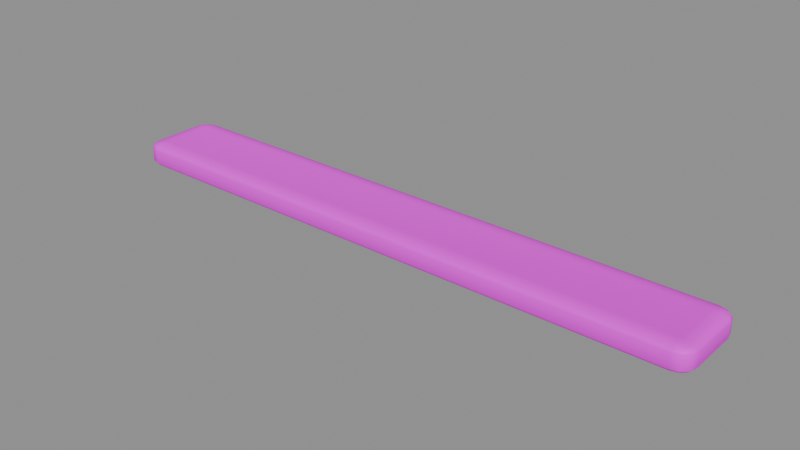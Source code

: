 # Source: dock_board.blend  (saved by Blender 4.5.87; exported with 4.5.12 LTS)
import bpy
from mathutils import Matrix  # noqa: F401  (used for matrix-valued properties, if any)

bpy.ops.wm.read_factory_settings(use_empty=True)
scene = bpy.context.scene
scene.name = 'Scene'

# ---- collections
col_sea_scene_sbr_dock_board = bpy.data.collections.new('SEA-SCENE-SBR-DOCK-BOARD'); scene.collection.children.link(col_sea_scene_sbr_dock_board)

# ---- images (referenced by path relative to the original .blend; pixels are not part of the script)
import os
ASSET_DIR = os.environ.get("B2B_ASSET_DIR", "")  # directory of the original .blend (textures are referenced by path, not embedded)
HERE = os.path.dirname(os.path.abspath(__file__))  # packed textures are extracted next to this script under _unpacked/

def load_image(name, relpath, width, height, colorspace="sRGB"):
    """Load a texture the original file referenced (path relative to the .blend, or extracted next to this script)."""
    p = next((c for c in (os.path.join(HERE, relpath), os.path.join(ASSET_DIR, relpath)) if relpath and os.path.exists(c)), "")
    if p:
        img = bpy.data.images.load(p, check_existing=True)
        img.name = name
    else:  # same state as the original file: an image datablock whose file is absent (Cycles renders it pink)
        img = bpy.data.images.new(name, width, height)
        img.source = "FILE"
        img.filepath = "//" + (relpath or name)
    img.colorspace_settings.name = colorspace
    return img
img_sea_cozy_8x8_512_png = load_image('sea_cozy_8x8_512.png', 'sea_cabin_timber_8x8_512.png', 1024, 1024, 'sRGB')

# ---- materials (node trees are filled in below, after node groups)
mat_sea_matte = bpy.data.materials.new('SEA_Matte')

# ---- material node trees
mat_sea_matte.use_nodes = True; mat_sea_matte.node_tree.nodes.clear()
_N = mat_sea_matte.node_tree.nodes; _L = mat_sea_matte.node_tree.links
n0 = _N.new('ShaderNodeUVMap'); n0.name = 'UV Map'; n0.location = (0, 0)
n0.width = 160
n0.uv_map = 'PaletteUV'
n1 = _N.new('ShaderNodeTexImage'); n1.name = 'Image Texture'; n1.location = (0, 0)
n1.image = img_sea_cozy_8x8_512_png
n1.interpolation = 'Closest'
n2 = _N.new('ShaderNodeBsdfPrincipled'); n2.name = 'Principled BSDF'; n2.location = (0, 0)
n2.inputs[2].default_value = 0.62
n2.inputs[10].default_value = 0.005
n2.inputs[13].default_value = 0.25
n3 = _N.new('ShaderNodeOutputMaterial'); n3.name = 'Material Output'; n3.location = (0, 0)
n4 = _N.new('ShaderNodeHueSaturation'); n4.name = 'Hue/Saturation/Value'; n4.location = (0, 0)
n4.width = 160
n5 = _N.new('ShaderNodeSeparateXYZ'); n5.name = 'Separate XYZ'; n5.location = (0, 0)
n6 = _N.new('ShaderNodeMath'); n6.name = 'Math'; n6.location = (0, 0)
n6.operation = 'MULTIPLY'
n6.inputs[1].default_value = 8.0
n7 = _N.new('ShaderNodeMath'); n7.name = 'Math.001'; n7.location = (0, 0)
n7.operation = 'FLOOR'
n8 = _N.new('ShaderNodeMath'); n8.name = 'Math.002'; n8.location = (0, 0)
n8.operation = 'COMPARE'
n8.inputs[1].default_value = 5.0
n8.inputs[2].default_value = 0.01
n9 = _N.new('ShaderNodeMath'); n9.name = 'Math.003'; n9.location = (0, 0)
n9.operation = 'MULTIPLY'
n9.inputs[1].default_value = 8.0
n10 = _N.new('ShaderNodeMath'); n10.name = 'Math.004'; n10.location = (0, 0)
n10.operation = 'FLOOR'
n11 = _N.new('ShaderNodeMath'); n11.name = 'Math.005'; n11.location = (0, 0)
n11.operation = 'COMPARE'
n11.inputs[1].default_value = 5.0
n11.inputs[2].default_value = 0.01
n12 = _N.new('ShaderNodeMath'); n12.name = 'Math.006'; n12.location = (0, 0)
n12.operation = 'MULTIPLY'
n13 = _N.new('ShaderNodeMath'); n13.name = 'Math.007'; n13.location = (0, 0)
n13.operation = 'MULTIPLY_ADD'
n13.inputs[1].default_value = 0.02
n14 = _N.new('ShaderNodeMath'); n14.name = 'Math.008'; n14.location = (0, 0)
n14.operation = 'MULTIPLY_ADD'
n14.inputs[1].default_value = -0.18
n14.inputs[2].default_value = 1.12
n15 = _N.new('ShaderNodeSeparateXYZ'); n15.name = '分离 XYZ'; n15.location = (0, 0)
n16 = _N.new('ShaderNodeMath'); n16.name = '运算'; n16.location = (0, 0)
n16.operation = 'MULTIPLY'
n16.inputs[1].default_value = 8.0
n17 = _N.new('ShaderNodeMath'); n17.name = '运算.001'; n17.location = (0, 0)
n17.operation = 'FLOOR'
n18 = _N.new('ShaderNodeMath'); n18.name = '运算.002'; n18.location = (0, 0)
n18.operation = 'COMPARE'
n18.inputs[1].default_value = 5.0
n18.inputs[2].default_value = 0.01
n19 = _N.new('ShaderNodeMath'); n19.name = '运算.003'; n19.location = (0, 0)
n19.operation = 'MULTIPLY'
n19.inputs[1].default_value = 8.0
n20 = _N.new('ShaderNodeMath'); n20.name = '运算.004'; n20.location = (0, 0)
n20.operation = 'FLOOR'
n21 = _N.new('ShaderNodeMath'); n21.name = '运算.005'; n21.location = (0, 0)
n21.operation = 'COMPARE'
n21.inputs[1].default_value = 2.0
n21.inputs[2].default_value = 0.01
n22 = _N.new('ShaderNodeMath'); n22.name = '运算.006'; n22.location = (0, 0)
n22.operation = 'MULTIPLY'
n23 = _N.new('ShaderNodeHueSaturation'); n23.name = '色相/饱和度/明度'; n23.location = (0, 0)
n23.width = 160
n23.inputs[0].default_value = 0.567
n23.inputs[1].default_value = 0.95
n23.inputs[2].default_value = 0.75
n24 = _N.new('ShaderNodeMixRGB'); n24.name = '混合 (旧版)'; n24.location = (0, 0)
_L.new(n0.outputs[0], n1.inputs[0])
_L.new(n1.outputs[0], n4.inputs[4])
_L.new(n2.outputs[0], n3.inputs[0])
_L.new(n0.outputs[0], n5.inputs[0])
_L.new(n5.outputs[0], n6.inputs[0])
_L.new(n6.outputs[0], n7.inputs[0])
_L.new(n7.outputs[0], n8.inputs[0])
_L.new(n5.outputs[1], n9.inputs[0])
_L.new(n9.outputs[0], n10.inputs[0])
_L.new(n10.outputs[0], n11.inputs[0])
_L.new(n8.outputs[0], n12.inputs[0])
_L.new(n11.outputs[0], n12.inputs[1])
_L.new(n12.outputs[0], n13.inputs[0])
_L.new(n13.outputs[0], n4.inputs[0])
_L.new(n12.outputs[0], n14.inputs[0])
_L.new(n14.outputs[0], n4.inputs[1])
_L.new(n0.outputs[0], n15.inputs[0])
_L.new(n15.outputs[0], n16.inputs[0])
_L.new(n16.outputs[0], n17.inputs[0])
_L.new(n17.outputs[0], n18.inputs[0])
_L.new(n15.outputs[1], n19.inputs[0])
_L.new(n19.outputs[0], n20.inputs[0])
_L.new(n20.outputs[0], n21.inputs[0])
_L.new(n18.outputs[0], n22.inputs[0])
_L.new(n21.outputs[0], n22.inputs[1])
_L.new(n4.outputs[0], n23.inputs[4])
_L.new(n22.outputs[0], n24.inputs[0])
_L.new(n4.outputs[0], n24.inputs[1])
_L.new(n23.outputs[0], n24.inputs[2])
_L.new(n24.outputs[0], n2.inputs[0])
n3.is_active_output = True

# ---- meshes
me_015 = bpy.data.meshes.new('立方体.015')
me_015.from_pydata([(-1.521, -0.1325, 0.0), (-1.521, -0.2175, 0.0271), (-1.606, -0.1325, 0.0271), (-1.521, -0.1749, 0.003621), (-1.564, -0.1325, 0.003621), (-1.562, -0.1731, 0.007138), (-1.564, -0.2061, 0.0271), (-1.521, -0.2061, 0.01357), (-1.562, -0.1951, 0.01414), (-1.595, -0.1325, 0.01357), (-1.595, -0.1749, 0.0271), (-1.584, -0.1731, 0.01414), (-1.521, -0.2175, 0.1004), (-1.521, -0.1325, 0.1275), (-1.606, -0.1325, 0.1004), (-1.521, -0.2061, 0.114), (-1.564, -0.2061, 0.1004), (-1.562, -0.1951, 0.1134), (-1.564, -0.1325, 0.1239), (-1.521, -0.1749, 0.1239), (-1.562, -0.1731, 0.1204), (-1.595, -0.1749, 0.1004), (-1.595, -0.1325, 0.114), (-1.584, -0.1731, 0.1134), (-1.521, 0.1325, 0.0), (-1.606, 0.1325, 0.0271), (-1.521, 0.2175, 0.0271), (-1.564, 0.1325, 0.003621), (-1.521, 0.1749, 0.003621), (-1.562, 0.1731, 0.007138), (-1.595, 0.1749, 0.0271), (-1.595, 0.1325, 0.01357), (-1.584, 0.1731, 0.01414), (-1.521, 0.2061, 0.01357), (-1.564, 0.2061, 0.0271), (-1.562, 0.1951, 0.01414), (-1.521, 0.1325, 0.1275), (-1.521, 0.2175, 0.1004), (-1.606, 0.1325, 0.1004), (-1.521, 0.1749, 0.1239), (-1.564, 0.1325, 0.1239), (-1.562, 0.1731, 0.1204), (-1.564, 0.2061, 0.1004), (-1.521, 0.2061, 0.114), (-1.562, 0.1951, 0.1134), (-1.595, 0.1325, 0.114), (-1.595, 0.1749, 0.1004), (-1.584, 0.1731, 0.1134), (1.521, -0.1325, 0.0), (1.606, -0.1325, 0.0271), (1.521, -0.2175, 0.0271), (1.564, -0.1325, 0.003621), (1.521, -0.1749, 0.003621), (1.562, -0.1731, 0.007138), (1.595, -0.1749, 0.0271), (1.595, -0.1325, 0.01357), (1.584, -0.1731, 0.01414), (1.521, -0.2061, 0.01357), (1.564, -0.2061, 0.0271), (1.562, -0.1951, 0.01414), (1.521, -0.1325, 0.1275), (1.521, -0.2175, 0.1004), (1.606, -0.1325, 0.1004), (1.521, -0.1749, 0.1239), (1.564, -0.1325, 0.1239), (1.562, -0.1731, 0.1204), (1.564, -0.2061, 0.1004), (1.521, -0.2061, 0.114), (1.562, -0.1951, 0.1134), (1.595, -0.1325, 0.114), (1.595, -0.1749, 0.1004), (1.584, -0.1731, 0.1134), (1.521, 0.1325, 0.0), (1.521, 0.2175, 0.0271), (1.606, 0.1325, 0.0271), (1.521, 0.1749, 0.003621), (1.564, 0.1325, 0.003621), (1.562, 0.1731, 0.007138), (1.564, 0.2061, 0.0271), (1.521, 0.2061, 0.01357), (1.562, 0.1951, 0.01414), (1.595, 0.1325, 0.01357), (1.595, 0.1749, 0.0271), (1.584, 0.1731, 0.01414), (1.521, 0.1325, 0.1275), (1.606, 0.1325, 0.1004), (1.521, 0.2175, 0.1004), (1.564, 0.1325, 0.1239), (1.521, 0.1749, 0.1239), (1.562, 0.1731, 0.1204), (1.595, 0.1749, 0.1004), (1.595, 0.1325, 0.114), (1.584, 0.1731, 0.1134), (1.521, 0.2061, 0.114), (1.564, 0.2061, 0.1004), (1.562, 0.1951, 0.1134)], [], [(0, 3, 5, 4), (3, 7, 8, 5), (1, 6, 8, 7), (6, 10, 11, 8), (2, 9, 11, 10), (9, 4, 5, 11), (5, 8, 11), (12, 15, 17, 16), (15, 19, 20, 17), (13, 18, 20, 19), (18, 22, 23, 20), (14, 21, 23, 22), (21, 16, 17, 23), (17, 20, 23), (24, 27, 29, 28), (27, 31, 32, 29), (25, 30, 32, 31), (30, 34, 35, 32), (26, 33, 35, 34), (33, 28, 29, 35), (29, 32, 35), (36, 39, 41, 40), (39, 43, 44, 41), (37, 42, 44, 43), (42, 46, 47, 44), (38, 45, 47, 46), (45, 40, 41, 47), (41, 44, 47), (48, 51, 53, 52), (51, 55, 56, 53), (49, 54, 56, 55), (54, 58, 59, 56), (50, 57, 59, 58), (57, 52, 53, 59), (53, 56, 59), (60, 63, 65, 64), (63, 67, 68, 65), (61, 66, 68, 67), (66, 70, 71, 68), (62, 69, 71, 70), (69, 64, 65, 71), (65, 68, 71), (72, 75, 77, 76), (75, 79, 80, 77), (73, 78, 80, 79), (78, 82, 83, 80), (74, 81, 83, 82), (81, 76, 77, 83), (77, 80, 83), (84, 87, 89, 88), (87, 91, 92, 89), (85, 90, 92, 91), (90, 94, 95, 92), (86, 93, 95, 94), (93, 88, 89, 95), (89, 92, 95), (24, 0, 4, 27), (27, 4, 9, 31), (31, 9, 2, 25), (1, 12, 16, 6), (6, 16, 21, 10), (10, 21, 14, 2), (13, 36, 40, 18), (18, 40, 45, 22), (22, 45, 38, 14), (37, 26, 34, 42), (42, 34, 30, 46), (46, 30, 25, 38), (72, 24, 28, 75), (75, 28, 33, 79), (79, 33, 26, 73), (36, 84, 88, 39), (39, 88, 93, 43), (43, 93, 86, 37), (85, 74, 82, 90), (90, 82, 78, 94), (94, 78, 73, 86), (48, 72, 76, 51), (51, 76, 81, 55), (55, 81, 74, 49), (84, 60, 64, 87), (87, 64, 69, 91), (91, 69, 62, 85), (61, 50, 58, 66), (66, 58, 54, 70), (70, 54, 49, 62), (0, 48, 52, 3), (3, 52, 57, 7), (7, 57, 50, 1), (60, 13, 19, 63), (63, 19, 15, 67), (67, 15, 12, 61), (24, 72, 48, 0), (2, 14, 38, 25), (50, 61, 12, 1), (84, 36, 13, 60), (26, 37, 86, 73), (74, 85, 62, 49)])
me_015.polygons.foreach_set('use_smooth', [True] * 98)
_uv = me_015.uv_layers.new(name='PaletteUV')
_uv.uv.foreach_set('vector', [0.2125, 0.8125, 0.1875, 0.8375, 0.1625, 0.8125, 0.1875, 0.7875, 0.2125, 0.8125, 0.1875, 0.8375, 0.1625, 0.8125, 0.1875, 0.7875, 0.2125, 0.8125, 0.1875, 0.8375, 0.1625, 0.8125, 0.1875, 0.7875, 0.2125, 0.8125, 0.1875, 0.8375, 0.1625, 0.8125, 0.1875, 0.7875, 0.2125, 0.8125, 0.1875, 0.8375, 0.1625, 0.8125, 0.1875, 0.7875, 0.2125, 0.8125, 0.1875, 0.8375, 0.1625, 0.8125, 0.1875, 0.7875, 0.2125, 0.8125, 0.175, 0.8342, 0.175, 0.7908, 0.2125, 0.8125, 0.1875, 0.8375, 0.1625, 0.8125, 0.1875, 0.7875, 0.2125, 0.8125, 0.1875, 0.8375, 0.1625, 0.8125, 0.1875, 0.7875, 0.2125, 0.8125, 0.1875, 0.8375, 0.1625, 0.8125, 0.1875, 0.7875, 0.2125, 0.8125, 0.1875, 0.8375, 0.1625, 0.8125, 0.1875, 0.7875, 0.2125, 0.8125, 0.1875, 0.8375, 0.1625, 0.8125, 0.1875, 0.7875, 0.2125, 0.8125, 0.1875, 0.8375, 0.1625, 0.8125, 0.1875, 0.7875, 0.2125, 0.8125, 0.175, 0.8342, 0.175, 0.7908, 0.2125, 0.8125, 0.1875, 0.8375, 0.1625, 0.8125, 0.1875, 0.7875, 0.2125, 0.8125, 0.1875, 0.8375, 0.1625, 0.8125, 0.1875, 0.7875, 0.2125, 0.8125, 0.1875, 0.8375, 0.1625, 0.8125, 0.1875, 0.7875, 0.2125, 0.8125, 0.1875, 0.8375, 0.1625, 0.8125, 0.1875, 0.7875, 0.2125, 0.8125, 0.1875, 0.8375, 0.1625, 0.8125, 0.1875, 0.7875, 0.2125, 0.8125, 0.1875, 0.8375, 0.1625, 0.8125, 0.1875, 0.7875, 0.2125, 0.8125, 0.175, 0.8342, 0.175, 0.7908, 0.2125, 0.8125, 0.1875, 0.8375, 0.1625, 0.8125, 0.1875, 0.7875, 0.2125, 0.8125, 0.1875, 0.8375, 0.1625, 0.8125, 0.1875, 0.7875, 0.2125, 0.8125, 0.1875, 0.8375, 0.1625, 0.8125, 0.1875, 0.7875, 0.2125, 0.8125, 0.1875, 0.8375, 0.1625, 0.8125, 0.1875, 0.7875, 0.2125, 0.8125, 0.1875, 0.8375, 0.1625, 0.8125, 0.1875, 0.7875, 0.2125, 0.8125, 0.1875, 0.8375, 0.1625, 0.8125, 0.1875, 0.7875, 0.2125, 0.8125, 0.175, 0.8342, 0.175, 0.7908, 0.2125, 0.8125, 0.1875, 0.8375, 0.1625, 0.8125, 0.1875, 0.7875, 0.2125, 0.8125, 0.1875, 0.8375, 0.1625, 0.8125, 0.1875, 0.7875, 0.2125, 0.8125, 0.1875, 0.8375, 0.1625, 0.8125, 0.1875, 0.7875, 0.2125, 0.8125, 0.1875, 0.8375, 0.1625, 0.8125, 0.1875, 0.7875, 0.2125, 0.8125, 0.1875, 0.8375, 0.1625, 0.8125, 0.1875, 0.7875, 0.2125, 0.8125, 0.1875, 0.8375, 0.1625, 0.8125, 0.1875, 0.7875, 0.2125, 0.8125, 0.175, 0.8342, 0.175, 0.7908, 0.2125, 0.8125, 0.1875, 0.8375, 0.1625, 0.8125, 0.1875, 0.7875, 0.2125, 0.8125, 0.1875, 0.8375, 0.1625, 0.8125, 0.1875, 0.7875, 0.2125, 0.8125, 0.1875, 0.8375, 0.1625, 0.8125, 0.1875, 0.7875, 0.2125, 0.8125, 0.1875, 0.8375, 0.1625, 0.8125, 0.1875, 0.7875, 0.2125, 0.8125, 0.1875, 0.8375, 0.1625, 0.8125, 0.1875, 0.7875, 0.2125, 0.8125, 0.1875, 0.8375, 0.1625, 0.8125, 0.1875, 0.7875, 0.2125, 0.8125, 0.175, 0.8342, 0.175, 0.7908, 0.2125, 0.8125, 0.1875, 0.8375, 0.1625, 0.8125, 0.1875, 0.7875, 0.2125, 0.8125, 0.1875, 0.8375, 0.1625, 0.8125, 0.1875, 0.7875, 0.2125, 0.8125, 0.1875, 0.8375, 0.1625, 0.8125, 0.1875, 0.7875, 0.2125, 0.8125, 0.1875, 0.8375, 0.1625, 0.8125, 0.1875, 0.7875, 0.2125, 0.8125, 0.1875, 0.8375, 0.1625, 0.8125, 0.1875, 0.7875, 0.2125, 0.8125, 0.1875, 0.8375, 0.1625, 0.8125, 0.1875, 0.7875, 0.2125, 0.8125, 0.175, 0.8342, 0.175, 0.7908, 0.2125, 0.8125, 0.1875, 0.8375, 0.1625, 0.8125, 0.1875, 0.7875, 0.2125, 0.8125, 0.1875, 0.8375, 0.1625, 0.8125, 0.1875, 0.7875, 0.2125, 0.8125, 0.1875, 0.8375, 0.1625, 0.8125, 0.1875, 0.7875, 0.2125, 0.8125, 0.1875, 0.8375, 0.1625, 0.8125, 0.1875, 0.7875, 0.2125, 0.8125, 0.1875, 0.8375, 0.1625, 0.8125, 0.1875, 0.7875, 0.2125, 0.8125, 0.1875, 0.8375, 0.1625, 0.8125, 0.1875, 0.7875, 0.2125, 0.8125, 0.175, 0.8342, 0.175, 0.7908, 0.2125, 0.8125, 0.1875, 0.8375, 0.1625, 0.8125, 0.1875, 0.7875, 0.2125, 0.8125, 0.1875, 0.8375, 0.1625, 0.8125, 0.1875, 0.7875, 0.2125, 0.8125, 0.1875, 0.8375, 0.1625, 0.8125, 0.1875, 0.7875, 0.2125, 0.8125, 0.1875, 0.8375, 0.1625, 0.8125, 0.1875, 0.7875, 0.2125, 0.8125, 0.1875, 0.8375, 0.1625, 0.8125, 0.1875, 0.7875, 0.2125, 0.8125, 0.1875, 0.8375, 0.1625, 0.8125, 0.1875, 0.7875, 0.2125, 0.8125, 0.1875, 0.8375, 0.1625, 0.8125, 0.1875, 0.7875, 0.2125, 0.8125, 0.1875, 0.8375, 0.1625, 0.8125, 0.1875, 0.7875, 0.2125, 0.8125, 0.1875, 0.8375, 0.1625, 0.8125, 0.1875, 0.7875, 0.2125, 0.8125, 0.1875, 0.8375, 0.1625, 0.8125, 0.1875, 0.7875, 0.2125, 0.8125, 0.1875, 0.8375, 0.1625, 0.8125, 0.1875, 0.7875, 0.2125, 0.8125, 0.1875, 0.8375, 0.1625, 0.8125, 0.1875, 0.7875, 0.2125, 0.8125, 0.1875, 0.8375, 0.1625, 0.8125, 0.1875, 0.7875, 0.2125, 0.8125, 0.1875, 0.8375, 0.1625, 0.8125, 0.1875, 0.7875, 0.2125, 0.8125, 0.1875, 0.8375, 0.1625, 0.8125, 0.1875, 0.7875, 0.2125, 0.8125, 0.1875, 0.8375, 0.1625, 0.8125, 0.1875, 0.7875, 0.2125, 0.8125, 0.1875, 0.8375, 0.1625, 0.8125, 0.1875, 0.7875, 0.2125, 0.8125, 0.1875, 0.8375, 0.1625, 0.8125, 0.1875, 0.7875, 0.2125, 0.8125, 0.1875, 0.8375, 0.1625, 0.8125, 0.1875, 0.7875, 0.2125, 0.8125, 0.1875, 0.8375, 0.1625, 0.8125, 0.1875, 0.7875, 0.2125, 0.8125, 0.1875, 0.8375, 0.1625, 0.8125, 0.1875, 0.7875, 0.2125, 0.8125, 0.1875, 0.8375, 0.1625, 0.8125, 0.1875, 0.7875, 0.2125, 0.8125, 0.1875, 0.8375, 0.1625, 0.8125, 0.1875, 0.7875, 0.2125, 0.8125, 0.1875, 0.8375, 0.1625, 0.8125, 0.1875, 0.7875, 0.2125, 0.8125, 0.1875, 0.8375, 0.1625, 0.8125, 0.1875, 0.7875, 0.2125, 0.8125, 0.1875, 0.8375, 0.1625, 0.8125, 0.1875, 0.7875, 0.2125, 0.8125, 0.1875, 0.8375, 0.1625, 0.8125, 0.1875, 0.7875, 0.2125, 0.8125, 0.1875, 0.8375, 0.1625, 0.8125, 0.1875, 0.7875, 0.2125, 0.8125, 0.1875, 0.8375, 0.1625, 0.8125, 0.1875, 0.7875, 0.2125, 0.8125, 0.1875, 0.8375, 0.1625, 0.8125, 0.1875, 0.7875, 0.2125, 0.8125, 0.1875, 0.8375, 0.1625, 0.8125, 0.1875, 0.7875, 0.2125, 0.8125, 0.1875, 0.8375, 0.1625, 0.8125, 0.1875, 0.7875, 0.2125, 0.8125, 0.1875, 0.8375, 0.1625, 0.8125, 0.1875, 0.7875, 0.2125, 0.8125, 0.1875, 0.8375, 0.1625, 0.8125, 0.1875, 0.7875, 0.2125, 0.8125, 0.1875, 0.8375, 0.1625, 0.8125, 0.1875, 0.7875, 0.2125, 0.8125, 0.1875, 0.8375, 0.1625, 0.8125, 0.1875, 0.7875, 0.2125, 0.8125, 0.1875, 0.8375, 0.1625, 0.8125, 0.1875, 0.7875, 0.2125, 0.8125, 0.1875, 0.8375, 0.1625, 0.8125, 0.1875, 0.7875, 0.2125, 0.8125, 0.1875, 0.8375, 0.1625, 0.8125, 0.1875, 0.7875, 0.2125, 0.8125, 0.1875, 0.8375, 0.1625, 0.8125, 0.1875, 0.7875, 0.2125, 0.8125, 0.1875, 0.8375, 0.1625, 0.8125, 0.1875, 0.7875, 0.2125, 0.8125, 0.1875, 0.8375, 0.1625, 0.8125, 0.1875, 0.7875])
me_015.materials.append(mat_sea_matte)
me_015.update()
me_015.normals_split_custom_set([tuple(v) for v in zip(*[iter([0.07384, 0.04809, -0.9961, 0.06283, -0.2146, -0.9747, -0.16, -0.1589, -0.9742, -0.2025, 0.03837, -0.9785, 0.06283, -0.2146, -0.9747, 0.036, -0.5745, -0.8177, -0.291, -0.565, -0.7721, -0.16, -0.1589, -0.9742, 0.005893, -0.9709, -0.2394, -0.4673, -0.8541, -0.2284, -0.291, -0.565, -0.7721, 0.036, -0.5745, -0.8177, -0.4673, -0.8541, -0.2284, -0.8541, -0.4673, -0.2284, -0.5681, -0.3011, -0.7659, -0.291, -0.565, -0.7721, -0.9683, -0.02024, -0.2489, -0.5738, 0.008602, -0.8189, -0.5681, -0.3011, -0.7659, -0.8541, -0.4673, -0.2284, -0.5738, 0.008602, -0.8189, -0.2025, 0.03837, -0.9785, -0.16, -0.1589, -0.9742, -0.5681, -0.3011, -0.7659, -0.16, -0.1589, -0.9742, -0.291, -0.565, -0.7721, -0.5681, -0.3011, -0.7659, 0.01372, -0.9682, 0.2498, 0.036, -0.5745, 0.8177, -0.2913, -0.5652, 0.7718, -0.4751, -0.8499, 0.2279, 0.036, -0.5745, 0.8177, 0.06283, -0.2146, 0.9747, -0.1672, -0.1531, 0.974, -0.2913, -0.5652, 0.7718, 0.07786, 0.0427, 0.996, -0.2102, 0.03748, 0.977, -0.1672, -0.1531, 0.974, 0.06283, -0.2146, 0.9747, -0.2102, 0.03748, 0.977, -0.5738, 0.008602, 0.8189, -0.565, -0.291, 0.7721, -0.1672, -0.1531, 0.974, -0.9701, -0.02803, 0.2411, -0.8541, -0.4673, 0.2284, -0.565, -0.291, 0.7721, -0.5738, 0.008602, 0.8189, -0.8541, -0.4673, 0.2284, -0.4751, -0.8499, 0.2279, -0.2913, -0.5652, 0.7718, -0.565, -0.291, 0.7721, -0.2913, -0.5652, 0.7718, -0.1672, -0.1531, 0.974, -0.565, -0.291, 0.7721, 0.07786, -0.0427, -0.996, -0.2102, -0.03748, -0.977, -0.1589, 0.16, -0.9742, 0.06406, 0.2047, -0.9767, -0.2102, -0.03748, -0.977, -0.5738, -0.008602, -0.8189, -0.565, 0.291, -0.7721, -0.1589, 0.16, -0.9742, -0.9701, 0.02803, -0.2411, -0.8541, 0.4673, -0.2284, -0.565, 0.291, -0.7721, -0.5738, -0.008602, -0.8189, -0.8541, 0.4673, -0.2284, -0.4673, 0.8541, -0.2284, -0.3011, 0.5681, -0.7659, -0.565, 0.291, -0.7721, 0.01372, 0.9682, -0.2498, 0.036, 0.5745, -0.8177, -0.3011, 0.5681, -0.7659, -0.4673, 0.8541, -0.2284, 0.036, 0.5745, -0.8177, 0.06406, 0.2047, -0.9767, -0.1589, 0.16, -0.9742, -0.3011, 0.5681, -0.7659, -0.1589, 0.16, -0.9742, -0.565, 0.291, -0.7721, -0.3011, 0.5681, -0.7659, 0.07385, -0.04809, 0.9961, 0.06283, 0.2146, 0.9747, -0.16, 0.1589, 0.9742, -0.2025, -0.03837, 0.9785, 0.06283, 0.2146, 0.9747, 0.036, 0.5745, 0.8177, -0.291, 0.565, 0.7721, -0.16, 0.1589, 0.9742, 0.005892, 0.9709, 0.2394, -0.4673, 0.8541, 0.2284, -0.291, 0.565, 0.7721, 0.036, 0.5745, 0.8177, -0.4673, 0.8541, 0.2284, -0.8541, 0.4673, 0.2284, -0.5681, 0.3011, 0.7659, -0.291, 0.565, 0.7721, -0.9683, 0.02024, 0.2489, -0.5738, -0.008602, 0.8189, -0.5681, 0.3011, 0.7659, -0.8541, 0.4673, 0.2284, -0.5738, -0.008602, 0.8189, -0.2025, -0.03837, 0.9785, -0.16, 0.1589, 0.9742, -0.5681, 0.3011, 0.7659, -0.16, 0.1589, 0.9742, -0.291, 0.565, 0.7721, -0.5681, 0.3011, 0.7659, -0.07786, 0.0427, -0.996, 0.2102, 0.03748, -0.977, 0.1589, -0.16, -0.9742, -0.06406, -0.2047, -0.9767, 0.2102, 0.03748, -0.977, 0.5738, 0.008602, -0.8189, 0.565, -0.291, -0.7721, 0.1589, -0.16, -0.9742, 0.9701, -0.02803, -0.2411, 0.8541, -0.4673, -0.2284, 0.565, -0.291, -0.7721, 0.5738, 0.008602, -0.8189, 0.8541, -0.4673, -0.2284, 0.4673, -0.8541, -0.2284, 0.3011, -0.5681, -0.7659, 0.565, -0.291, -0.7721, -0.01372, -0.9682, -0.2498, -0.036, -0.5745, -0.8177, 0.3011, -0.5681, -0.7659, 0.4673, -0.8541, -0.2284, -0.036, -0.5745, -0.8177, -0.06406, -0.2047, -0.9767, 0.1589, -0.16, -0.9742, 0.3011, -0.5681, -0.7659, 0.1589, -0.16, -0.9742, 0.565, -0.291, -0.7721, 0.3011, -0.5681, -0.7659, -0.07385, 0.04809, 0.9961, -0.06283, -0.2146, 0.9747, 0.16, -0.1589, 0.9742, 0.2025, 0.03837, 0.9785, -0.06283, -0.2146, 0.9747, -0.036, -0.5745, 0.8177, 0.291, -0.565, 0.7721, 0.16, -0.1589, 0.9742, -0.005892, -0.9709, 0.2394, 0.4673, -0.8541, 0.2284, 0.291, -0.565, 0.7721, -0.036, -0.5745, 0.8177, 0.4673, -0.8541, 0.2284, 0.8541, -0.4673, 0.2284, 0.5681, -0.3011, 0.7659, 0.291, -0.565, 0.7721, 0.9683, -0.02024, 0.2489, 0.5738, 0.008602, 0.8189, 0.5681, -0.3011, 0.7659, 0.8541, -0.4673, 0.2284, 0.5738, 0.008602, 0.8189, 0.2025, 0.03837, 0.9785, 0.16, -0.1589, 0.9742, 0.5681, -0.3011, 0.7659, 0.16, -0.1589, 0.9742, 0.291, -0.565, 0.7721, 0.5681, -0.3011, 0.7659, -0.07384, -0.04809, -0.9961, -0.06283, 0.2146, -0.9747, 0.16, 0.1589, -0.9742, 0.2025, -0.03837, -0.9785, -0.06283, 0.2146, -0.9747, -0.036, 0.5745, -0.8177, 0.291, 0.565, -0.7721, 0.16, 0.1589, -0.9742, -0.005893, 0.9709, -0.2394, 0.4673, 0.8541, -0.2284, 0.291, 0.565, -0.7721, -0.036, 0.5745, -0.8177, 0.4673, 0.8541, -0.2284, 0.8541, 0.4673, -0.2284, 0.5681, 0.3011, -0.7659, 0.291, 0.565, -0.7721, 0.9683, 0.02024, -0.2489, 0.5738, -0.008602, -0.8189, 0.5681, 0.3011, -0.7659, 0.8541, 0.4673, -0.2284, 0.5738, -0.008602, -0.8189, 0.2025, -0.03837, -0.9785, 0.16, 0.1589, -0.9742, 0.5681, 0.3011, -0.7659, 0.16, 0.1589, -0.9742, 0.291, 0.565, -0.7721, 0.5681, 0.3011, -0.7659, -0.07786, -0.0427, 0.996, 0.2102, -0.03748, 0.977, 0.1589, 0.16, 0.9742, -0.06406, 0.2047, 0.9767, 0.2102, -0.03748, 0.977, 0.5738, -0.008602, 0.8189, 0.565, 0.291, 0.7721, 0.1589, 0.16, 0.9742, 0.9701, 0.02803, 0.2411, 0.8541, 0.4673, 0.2284, 0.565, 0.291, 0.7721, 0.5738, -0.008602, 0.8189, 0.8541, 0.4673, 0.2284, 0.4673, 0.8541, 0.2284, 0.3011, 0.5681, 0.7659, 0.565, 0.291, 0.7721, -0.01372, 0.9682, 0.2498, -0.036, 0.5745, 0.8177, 0.3011, 0.5681, 0.7659, 0.4673, 0.8541, 0.2284, -0.036, 0.5745, 0.8177, -0.06406, 0.2047, 0.9767, 0.1589, 0.16, 0.9742, 0.3011, 0.5681, 0.7659, 0.1589, 0.16, 0.9742, 0.565, 0.291, 0.7721, 0.3011, 0.5681, 0.7659, 0.07786, -0.0427, -0.996, 0.07384, 0.04809, -0.9961, -0.2025, 0.03837, -0.9785, -0.2102, -0.03748, -0.977, -0.2102, -0.03748, -0.977, -0.2025, 0.03837, -0.9785, -0.5738, 0.008602, -0.8189, -0.5738, -0.008602, -0.8189, -0.5738, -0.008602, -0.8189, -0.5738, 0.008602, -0.8189, -0.9683, -0.02024, -0.2489, -0.9701, 0.02803, -0.2411, 0.005893, -0.9709, -0.2394, 0.01372, -0.9682, 0.2498, -0.4751, -0.8499, 0.2279, -0.4673, -0.8541, -0.2284, -0.4673, -0.8541, -0.2284, -0.4751, -0.8499, 0.2279, -0.8541, -0.4673, 0.2284, -0.8541, -0.4673, -0.2284, -0.8541, -0.4673, -0.2284, -0.8541, -0.4673, 0.2284, -0.9701, -0.02803, 0.2411, -0.9683, -0.02024, -0.2489, 0.07786, 0.0427, 0.996, 0.07385, -0.04809, 0.9961, -0.2025, -0.03837, 0.9785, -0.2102, 0.03748, 0.977, -0.2102, 0.03748, 0.977, -0.2025, -0.03837, 0.9785, -0.5738, -0.008602, 0.8189, -0.5738, 0.008602, 0.8189, -0.5738, 0.008602, 0.8189, -0.5738, -0.008602, 0.8189, -0.9683, 0.02024, 0.2489, -0.9701, -0.02803, 0.2411, 0.005892, 0.9709, 0.2394, 0.01372, 0.9682, -0.2498, -0.4673, 0.8541, -0.2284, -0.4673, 0.8541, 0.2284, -0.4673, 0.8541, 0.2284, -0.4673, 0.8541, -0.2284, -0.8541, 0.4673, -0.2284, -0.8541, 0.4673, 0.2284, -0.8541, 0.4673, 0.2284, -0.8541, 0.4673, -0.2284, -0.9701, 0.02803, -0.2411, -0.9683, 0.02024, 0.2489, -0.07384, -0.04809, -0.9961, 0.07786, -0.0427, -0.996, 0.06406, 0.2047, -0.9767, -0.06283, 0.2146, -0.9747, -0.06283, 0.2146, -0.9747, 0.06406, 0.2047, -0.9767, 0.036, 0.5745, -0.8177, -0.036, 0.5745, -0.8177, -0.036, 0.5745, -0.8177, 0.036, 0.5745, -0.8177, 0.01372, 0.9682, -0.2498, -0.005893, 0.9709, -0.2394, 0.07385, -0.04809, 0.9961, -0.07786, -0.0427, 0.996, -0.06406, 0.2047, 0.9767, 0.06283, 0.2146, 0.9747, 0.06283, 0.2146, 0.9747, -0.06406, 0.2047, 0.9767, -0.036, 0.5745, 0.8177, 0.036, 0.5745, 0.8177, 0.036, 0.5745, 0.8177, -0.036, 0.5745, 0.8177, -0.01372, 0.9682, 0.2498, 0.005892, 0.9709, 0.2394, 0.9701, 0.02803, 0.2411, 0.9683, 0.02024, -0.2489, 0.8541, 0.4673, -0.2284, 0.8541, 0.4673, 0.2284, 0.8541, 0.4673, 0.2284, 0.8541, 0.4673, -0.2284, 0.4673, 0.8541, -0.2284, 0.4673, 0.8541, 0.2284, 0.4673, 0.8541, 0.2284, 0.4673, 0.8541, -0.2284, -0.005893, 0.9709, -0.2394, -0.01372, 0.9682, 0.2498, -0.07786, 0.0427, -0.996, -0.07384, -0.04809, -0.9961, 0.2025, -0.03837, -0.9785, 0.2102, 0.03748, -0.977, 0.2102, 0.03748, -0.977, 0.2025, -0.03837, -0.9785, 0.5738, -0.008602, -0.8189, 0.5738, 0.008602, -0.8189, 0.5738, 0.008602, -0.8189, 0.5738, -0.008602, -0.8189, 0.9683, 0.02024, -0.2489, 0.9701, -0.02803, -0.2411, -0.07786, -0.0427, 0.996, -0.07385, 0.04809, 0.9961, 0.2025, 0.03837, 0.9785, 0.2102, -0.03748, 0.977, 0.2102, -0.03748, 0.977, 0.2025, 0.03837, 0.9785, 0.5738, 0.008602, 0.8189, 0.5738, -0.008602, 0.8189, 0.5738, -0.008602, 0.8189, 0.5738, 0.008602, 0.8189, 0.9683, -0.02024, 0.2489, 0.9701, 0.02803, 0.2411, -0.005892, -0.9709, 0.2394, -0.01372, -0.9682, -0.2498, 0.4673, -0.8541, -0.2284, 0.4673, -0.8541, 0.2284, 0.4673, -0.8541, 0.2284, 0.4673, -0.8541, -0.2284, 0.8541, -0.4673, -0.2284, 0.8541, -0.4673, 0.2284, 0.8541, -0.4673, 0.2284, 0.8541, -0.4673, -0.2284, 0.9701, -0.02803, -0.2411, 0.9683, -0.02024, 0.2489, 0.07384, 0.04809, -0.9961, -0.07786, 0.0427, -0.996, -0.06406, -0.2047, -0.9767, 0.06283, -0.2146, -0.9747, 0.06283, -0.2146, -0.9747, -0.06406, -0.2047, -0.9767, -0.036, -0.5745, -0.8177, 0.036, -0.5745, -0.8177, 0.036, -0.5745, -0.8177, -0.036, -0.5745, -0.8177, -0.01372, -0.9682, -0.2498, 0.005893, -0.9709, -0.2394, -0.07385, 0.04809, 0.9961, 0.07786, 0.0427, 0.996, 0.06283, -0.2146, 0.9747, -0.06283, -0.2146, 0.9747, -0.06283, -0.2146, 0.9747, 0.06283, -0.2146, 0.9747, 0.036, -0.5745, 0.8177, -0.036, -0.5745, 0.8177, -0.036, -0.5745, 0.8177, 0.036, -0.5745, 0.8177, 0.01372, -0.9682, 0.2498, -0.005892, -0.9709, 0.2394, 0.07786, -0.0427, -0.996, -0.07384, -0.04809, -0.9961, -0.07786, 0.0427, -0.996, 0.07384, 0.04809, -0.9961, -0.9683, -0.02024, -0.2489, -0.9701, -0.02803, 0.2411, -0.9683, 0.02024, 0.2489, -0.9701, 0.02803, -0.2411, -0.01372, -0.9682, -0.2498, -0.005892, -0.9709, 0.2394, 0.01372, -0.9682, 0.2498, 0.005893, -0.9709, -0.2394, -0.07786, -0.0427, 0.996, 0.07385, -0.04809, 0.9961, 0.07786, 0.0427, 0.996, -0.07385, 0.04809, 0.9961, 0.01372, 0.9682, -0.2498, 0.005892, 0.9709, 0.2394, -0.01372, 0.9682, 0.2498, -0.005893, 0.9709, -0.2394, 0.9683, 0.02024, -0.2489, 0.9701, 0.02803, 0.2411, 0.9683, -0.02024, 0.2489, 0.9701, -0.02803, -0.2411])] * 3)])

# ---- objects
ob_dock_board_mesh = bpy.data.objects.new('dock_board_mesh', me_015)
ob_root_dock_board = bpy.data.objects.new('ROOT_dock_board', None)

# ---- transforms, parenting, visibility, modifiers, constraints
ob_dock_board_mesh.parent = ob_root_dock_board
ob_dock_board_mesh.location = (0.0, 0.0, 0.0)
ob_root_dock_board.location = (0.0, 0.0, 0.0)

# ---- collection membership
col_sea_scene_sbr_dock_board.objects.link(ob_dock_board_mesh)
col_sea_scene_sbr_dock_board.objects.link(ob_root_dock_board)

# ---- scene / render settings (as saved in the file)
scene.frame_start = 1; scene.frame_end = 250; scene.frame_set(1)
scene.render.engine = 'BLENDER_EEVEE_NEXT'
bpy.context.view_layer.update()

# ---- added for rendering (the .blend has no active camera and no usable light): camera, sun + grey world if the file has none
cam_auto = bpy.data.cameras.new('AutoCamera')
cam_auto.lens = 50.0
cam_auto.sensor_width = 36.0
cam_auto.clip_end = 1000.0
ob_auto_camera = bpy.data.objects.new('AutoCamera', cam_auto)
scene.collection.objects.link(ob_auto_camera)
ob_auto_camera.location = (3.0017, -3.60204, 2.46513)
ob_auto_camera.rotation_euler = (1.09748, -7.21219e-08, 0.694738)
scene.camera = ob_auto_camera
light_auto_sun = bpy.data.lights.new('AutoSun', 'SUN')
light_auto_sun.energy = 3.0
light_auto_sun.angle = 0.0523599
ob_auto_sun = bpy.data.objects.new('AutoSun', light_auto_sun)
scene.collection.objects.link(ob_auto_sun)
ob_auto_sun.rotation_euler = (0.872665, 0.174533, 0.523599)
if scene.world is None:
    world_auto = bpy.data.worlds.new('AutoWorld')
    world_auto.color = (0.3, 0.3, 0.3)
    scene.world = world_auto
bpy.context.view_layer.update()
